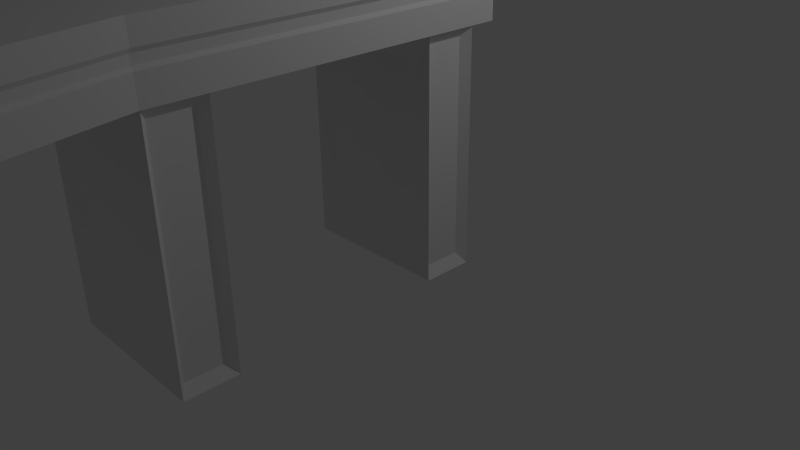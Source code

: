 # Source: lvl1-puzzle1-v1.blend  (saved by Blender 2.76.0; exported with 4.5.12 LTS)
import bpy
from mathutils import Matrix  # noqa: F401  (used for matrix-valued properties, if any)

bpy.ops.wm.read_factory_settings(use_empty=True)
scene = bpy.context.scene
scene.name = 'Scene'

# ---- collections
col_collection_1 = bpy.data.collections.new('Collection 1'); scene.collection.children.link(col_collection_1)

# ---- materials (node trees are filled in below, after node groups)
mat_material = bpy.data.materials.new('Material')
mat_material.alpha_threshold = 0.0
mat_material.use_transparent_shadow = False
mat_material.roughness = 0.5
mat_material.line_color = (0.0, 0.0, 0.0, 1.0)

# ---- material node trees

# ---- world
world_world = bpy.data.worlds.new('World'); scene.world = world_world
world_world.color = (0.05088, 0.05088, 0.05088)
world_world.use_sun_shadow = False
world_world.sun_shadow_jitter_overblur = 0.0
world_world.cycles.sampling_method = 'MANUAL'
world_world.cycles.sample_map_resolution = 256

# ---- cameras
cam_camera = bpy.data.cameras.new('Camera')
cam_camera.clip_end = 100.0
cam_camera.lens = 35.0
cam_camera.sensor_width = 32.0
cam_camera.sensor_height = 18.0
cam_camera.ortho_scale = 7.314
cam_camera.dof.focus_distance = 0.0
cam_camera.dof.aperture_fstop = 128.0

# ---- lights
light_lamp = bpy.data.lights.new('Lamp', 'POINT')
light_lamp.transmission_factor = 0.0
light_lamp.cutoff_distance = 30.0
light_lamp.energy = 100.0
light_lamp.shadow_buffer_clip_start = 1.001
light_lamp.shadow_soft_size = 0.1
light_lamp.shadow_maximum_resolution = 0.006
light_lamp.use_absolute_resolution = True
light_lamp.cycles.use_multiple_importance_sampling = False

# ---- meshes
me_cube_012 = bpy.data.meshes.new('Cube.012')
me_cube_012.from_pydata([(-1.0, -0.7266, -0.8976), (-1.0, -0.7266, 0.8976), (-0.6156, -0.4024, -0.6156), (-0.6156, -0.4024, 0.6156), (0.8912, -0.6944, -0.9137), (0.8912, -0.6944, 0.9137), (0.6156, -0.4024, -0.6156), (0.6156, -0.4024, 0.6156), (-1.0, -0.2629, 0.8976), (-1.0, -0.2629, -0.8976), (0.8912, -0.1985, 0.9137), (0.8912, -0.1985, -0.9137), (-0.7595, -0.696, -0.7595), (-0.7595, -0.696, 0.7595), (0.7595, -0.696, 0.7595), (0.7595, -0.696, -0.7595), (-1.0, -0.7806, -1.0), (-1.0, -0.7806, 1.0), (1.0, -0.7806, 1.0), (1.0, -0.7806, -1.0), (1.0, -0.1122, 1.0), (1.0, -0.1122, -1.0), (1.0, -0.7806, 1.0), (1.0, -0.7806, -1.0), (-1.0, -0.7806, -1.0), (-1.0, -0.7806, 1.0), (-1.0, -0.1122, 1.0), (-1.0, -0.1122, -1.0)], [], [(1, 8, 9, 0), (3, 7, 6, 2), (10, 5, 4, 11), (25, 24, 16, 17), (24, 27, 21, 23), (22, 20, 26, 25), (3, 2, 27, 26), (7, 3, 26, 20), (6, 7, 20, 21), (2, 6, 21, 27), (14, 13, 12, 15), (24, 23, 19, 16), (22, 25, 17, 18), (23, 22, 18, 19), (12, 13, 17, 16), (14, 15, 19, 18), (13, 14, 18, 17), (15, 12, 16, 19), (10, 11, 21, 20), (5, 10, 20, 22), (4, 5, 22, 23), (11, 4, 23, 21), (1, 0, 24, 25), (8, 1, 25, 26), (9, 8, 26, 27), (0, 9, 27, 24)])
me_cube_012.use_remesh_preserve_volume = False
me_cube_012.use_remesh_preserve_attributes = False
me_cube_012.use_mirror_vertex_groups = False
me_cube_012.update()
me_cube_011 = bpy.data.meshes.new('Cube.011')
me_cube_011.from_pydata([(0.1133, -10.11, 3.975), (0.1133, -10.11, 5.975), (0.3961, -9.511, 3.975), (0.3961, -9.511, 5.975), (0.5945, -10.34, 3.975), (0.5945, -10.34, 5.975), (0.8773, -9.738, 3.975), (0.8773, -9.738, 5.975), (0.1133, -10.11, 3.975), (0.1133, -10.11, 15.01), (0.3961, -9.511, 15.01), (0.3961, -9.511, 3.975), (0.8773, -9.738, 15.01), (0.8773, -9.738, 3.975), (0.5945, -10.34, 15.01), (0.5945, -10.34, 3.975), (-2.048, -15.25, 3.975), (-2.048, -15.25, 5.975), (-1.766, -14.65, 3.975), (-1.766, -14.65, 5.975), (-1.567, -15.47, 3.975), (-1.567, -15.47, 5.975), (-1.284, -14.87, 3.975), (-1.284, -14.87, 5.975), (-2.048, -15.25, 3.975), (-2.048, -15.25, 15.01), (-1.766, -14.65, 15.01), (-1.766, -14.65, 3.975), (-1.284, -14.87, 15.01), (-1.284, -14.87, 3.975), (-1.567, -15.47, 15.01), (-1.567, -15.47, 3.975), (8.884, -13.92, 3.975), (8.884, -13.92, 5.975), (9.167, -13.32, 3.975), (9.167, -13.32, 5.975), (9.366, -14.15, 3.975), (9.366, -14.15, 5.975), (9.648, -13.55, 3.975), (9.648, -13.55, 5.975), (8.884, -13.92, 3.975), (8.884, -13.92, 15.01), (9.167, -13.32, 15.01), (9.167, -13.32, 3.975), (9.648, -13.55, 15.01), (9.648, -13.55, 3.975), (9.366, -14.15, 15.01), (9.366, -14.15, 3.975), (6.718, -19.01, 3.975), (6.718, -19.01, 5.975), (7.001, -18.41, 3.975), (7.001, -18.41, 5.975), (7.2, -19.23, 3.975), (7.2, -19.23, 5.975), (7.482, -18.63, 3.975), (7.482, -18.63, 5.975), (6.718, -19.01, 3.975), (6.718, -19.01, 15.01), (7.001, -18.41, 15.01), (7.001, -18.41, 3.975), (7.482, -18.63, 15.01), (7.482, -18.63, 3.975), (7.2, -19.23, 15.01), (7.2, -19.23, 3.975)], [], [(1, 0, 2, 3), (3, 2, 6, 7), (7, 6, 4, 5), (5, 4, 0, 1), (0, 4, 6, 2), (5, 1, 3, 7), (9, 10, 11, 8), (10, 12, 13, 11), (12, 14, 15, 13), (14, 9, 8, 15), (8, 11, 13, 15), (14, 12, 10, 9), (17, 16, 18, 19), (19, 18, 22, 23), (23, 22, 20, 21), (21, 20, 16, 17), (16, 20, 22, 18), (21, 17, 19, 23), (25, 26, 27, 24), (26, 28, 29, 27), (28, 30, 31, 29), (30, 25, 24, 31), (24, 27, 29, 31), (30, 28, 26, 25), (33, 32, 34, 35), (35, 34, 38, 39), (39, 38, 36, 37), (37, 36, 32, 33), (32, 36, 38, 34), (37, 33, 35, 39), (41, 42, 43, 40), (42, 44, 45, 43), (44, 46, 47, 45), (46, 41, 40, 47), (40, 43, 45, 47), (46, 44, 42, 41), (49, 48, 50, 51), (51, 50, 54, 55), (55, 54, 52, 53), (53, 52, 48, 49), (48, 52, 54, 50), (53, 49, 51, 55), (57, 58, 59, 56), (58, 60, 61, 59), (60, 62, 63, 61), (62, 57, 56, 63), (56, 59, 61, 63), (62, 60, 58, 57)])
me_cube_011.use_remesh_preserve_volume = False
me_cube_011.use_remesh_preserve_attributes = False
me_cube_011.use_mirror_vertex_groups = False
me_cube_011.update()
me_sphere_001 = bpy.data.meshes.new('Sphere.001')
me_sphere_001.from_pydata([(4.935, -27.38, 14.31), (2.309, -27.38, 7.971), (6.792, -22.9, 14.31), (4.935, -21.04, 7.971), (11.27, -21.04, 14.31), (11.27, -18.42, 7.971), (15.76, -22.9, 14.31), (17.61, -21.04, 7.971), (17.61, -27.38, 14.31), (20.24, -27.38, 7.971), (15.76, -31.87, 14.31), (17.61, -33.72, 7.971), (11.27, -33.72, 14.31), (11.27, -36.35, 7.971), (11.27, -27.38, 16.94), (6.792, -31.87, 14.31), (4.935, -33.72, 7.971)], [], [(1, 0, 2, 3), (3, 2, 4, 5), (5, 4, 6, 7), (7, 6, 8, 9), (9, 8, 10, 11), (11, 10, 12, 13), (13, 12, 15, 16), (0, 14, 2), (2, 14, 4), (4, 14, 6), (6, 14, 8), (8, 14, 10), (10, 14, 12), (12, 14, 15), (16, 15, 0, 1), (15, 14, 0)])
me_sphere_001.use_remesh_preserve_volume = False
me_sphere_001.use_remesh_preserve_attributes = False
me_sphere_001.use_mirror_vertex_groups = False
me_sphere_001.update()
me_cube_010 = bpy.data.meshes.new('Cube.010')
me_cube_010.from_pydata([(-1.0, -1.0, -1.0), (-1.0, -1.0, -0.2815), (-1.0, 1.0, -1.0), (-1.0, 1.0, -0.2815), (1.0, -1.0, -1.0), (1.0, -1.0, -0.2815), (1.0, 1.0, -1.0), (1.0, 1.0, -0.2815), (-1.37, -1.37, -0.0155), (-1.37, 1.37, -0.0155), (1.37, 1.37, -0.0155), (1.37, -1.37, -0.0155)], [], [(1, 3, 2, 0), (3, 7, 6, 2), (7, 5, 4, 6), (5, 1, 0, 4), (0, 2, 6, 4), (5, 7, 10, 11), (11, 10, 9, 8), (3, 1, 8, 9), (1, 5, 11, 8), (7, 3, 9, 10)])
me_cube_010.use_remesh_preserve_volume = False
me_cube_010.use_remesh_preserve_attributes = False
me_cube_010.use_mirror_vertex_groups = False
me_cube_010.update()
me_cube_009 = bpy.data.meshes.new('Cube.009')
me_cube_009.from_pydata([(5.915, 3.062, -0.2921), (5.915, 3.062, 3.281), (8.813, 9.593, -0.2072), (8.813, 9.593, 3.196), (9.947, 0.9151, -0.2921), (9.947, 0.9151, 3.281), (12.69, 7.526, -0.2072), (12.69, 7.526, 3.196), (13.98, 6.834, 3.182), (13.98, 6.834, -0.1934), (11.26, -0.08282, 3.235), (11.26, -0.08282, -0.2462), (18.41, 4.921, 3.182), (18.41, 4.921, -0.1934), (16.16, -2.035, 3.114), (16.16, -2.035, -0.1251), (8.501, 9.966, 3.989), (8.501, 9.966, -1.0), (13.78, 7.153, 3.989), (13.78, 7.153, -1.0), (13.78, 7.153, 3.989), (13.78, 7.153, -1.0), (18.67, 3.798, 3.114), (18.67, 3.798, -0.1251), (19.69, 4.602, 3.989), (19.69, 4.602, -1.0), (15.79, -2.037, 3.235), (15.79, -2.037, -0.2462), (10.57, -0.2863, 3.989), (10.57, -0.2863, -1.0), (16.48, -2.838, 3.989), (16.48, -2.838, -1.0), (5.29, 2.526, -1.0), (5.29, 2.526, 3.989), (10.57, -0.2863, 3.989), (10.57, -0.2863, -1.0)], [], [(33, 16, 17, 32), (3, 7, 6, 2), (34, 35, 29, 28), (5, 1, 0, 4), (32, 17, 19, 35), (34, 18, 16, 33), (29, 21, 25, 31), (35, 19, 21, 29), (18, 34, 28, 20), (19, 18, 20, 21), (22, 14, 15, 23), (20, 28, 30, 24), (10, 11, 27, 26), (9, 8, 12, 13), (3, 2, 17, 16), (7, 3, 16, 18), (6, 7, 18, 19), (2, 6, 19, 17), (8, 9, 21, 20), (13, 12, 24, 25), (9, 13, 25, 21), (12, 8, 20, 24), (22, 23, 25, 24), (14, 22, 24, 30), (15, 14, 30, 31), (23, 15, 31, 25), (11, 10, 28, 29), (26, 27, 31, 30), (27, 11, 29, 31), (10, 26, 30, 28), (0, 1, 33, 32), (5, 4, 35, 34), (1, 5, 34, 33), (4, 0, 32, 35)])
me_cube_009.use_remesh_preserve_volume = False
me_cube_009.use_remesh_preserve_attributes = False
me_cube_009.use_mirror_vertex_groups = False
me_cube_009.update()
me_cube_008 = bpy.data.meshes.new('Cube.008')
me_cube_008.from_pydata([(2.199, -1.28, -0.8976), (2.199, -1.28, 0.8976), (2.188, -0.7771, -0.6156), (2.188, -0.7771, 0.6156), (3.363, 0.2106, -0.9137), (3.363, 0.2106, 0.9137), (2.963, 0.18, -0.6156), (2.963, 0.18, 0.6156), (1.838, -0.9882, 0.8976), (1.838, -0.9882, -0.8976), (2.978, 0.5225, 0.9137), (2.978, 0.5225, -0.9137), (2.326, -1.074, -0.7595), (2.326, -1.074, 0.7595), (3.282, 0.1072, 0.7595), (3.282, 0.1072, -0.7595), (2.241, -1.314, -1.0), (2.241, -1.314, 1.0), (3.499, 0.2409, 1.0), (3.499, 0.2409, -1.0), (2.979, 0.6614, 1.513), (2.979, 0.6614, -1.0), (3.499, 0.2409, 1.513), (3.499, 0.2409, -1.0), (2.241, -1.314, -1.0), (2.241, -1.314, 1.513), (1.721, -0.8933, 1.513), (1.721, -0.8933, -1.0)], [], [(1, 8, 9, 0), (3, 7, 6, 2), (10, 5, 4, 11), (25, 24, 16, 17), (24, 27, 21, 23), (22, 20, 26, 25), (3, 2, 27, 26), (7, 3, 26, 20), (6, 7, 20, 21), (2, 6, 21, 27), (14, 13, 12, 15), (24, 23, 19, 16), (22, 25, 17, 18), (23, 22, 18, 19), (12, 13, 17, 16), (14, 15, 19, 18), (13, 14, 18, 17), (15, 12, 16, 19), (10, 11, 21, 20), (5, 10, 20, 22), (4, 5, 22, 23), (11, 4, 23, 21), (1, 0, 24, 25), (8, 1, 25, 26), (9, 8, 26, 27), (0, 9, 27, 24)])
me_cube_008.use_remesh_preserve_volume = False
me_cube_008.use_remesh_preserve_attributes = False
me_cube_008.use_mirror_vertex_groups = False
me_cube_008.update()
me_cube_007 = bpy.data.meshes.new('Cube.007')
me_cube_007.from_pydata([(-1.0, -0.7266, -0.8976), (-1.0, -0.7266, 0.8976), (-0.6156, -0.4024, -0.6156), (-0.6156, -0.4024, 0.6156), (0.8912, -0.6944, -0.9137), (0.8912, -0.6944, 0.9137), (0.6156, -0.4024, -0.6156), (0.6156, -0.4024, 0.6156), (-1.0, -0.2629, 0.8976), (-1.0, -0.2629, -0.8976), (0.8912, -0.1985, 0.9137), (0.8912, -0.1985, -0.9137), (-0.7595, -0.696, -0.7595), (-0.7595, -0.696, 0.7595), (0.7595, -0.696, 0.7595), (0.7595, -0.696, -0.7595), (-1.0, -0.7806, -1.0), (-1.0, -0.7806, 1.0), (1.0, -0.7806, 1.0), (1.0, -0.7806, -1.0), (1.0, -0.1122, 1.0), (1.0, -0.1122, -1.0), (1.0, -0.7806, 1.0), (1.0, -0.7806, -1.0), (-1.0, -0.7806, -1.0), (-1.0, -0.7806, 1.0), (-1.0, -0.1122, 1.0), (-1.0, -0.1122, -1.0)], [], [(1, 8, 9, 0), (3, 7, 6, 2), (10, 5, 4, 11), (25, 24, 16, 17), (24, 27, 21, 23), (22, 20, 26, 25), (3, 2, 27, 26), (7, 3, 26, 20), (6, 7, 20, 21), (2, 6, 21, 27), (14, 13, 12, 15), (24, 23, 19, 16), (22, 25, 17, 18), (23, 22, 18, 19), (12, 13, 17, 16), (14, 15, 19, 18), (13, 14, 18, 17), (15, 12, 16, 19), (10, 11, 21, 20), (5, 10, 20, 22), (4, 5, 22, 23), (11, 4, 23, 21), (1, 0, 24, 25), (8, 1, 25, 26), (9, 8, 26, 27), (0, 9, 27, 24)])
me_cube_007.use_remesh_preserve_volume = False
me_cube_007.use_remesh_preserve_attributes = False
me_cube_007.use_mirror_vertex_groups = False
me_cube_007.update()
me_cube_006 = bpy.data.meshes.new('Cube.006')
me_cube_006.from_pydata([(-1.0, -0.7266, -0.8976), (-1.0, -0.7266, 0.8976), (-0.6156, -0.4024, -0.6156), (-0.6156, -0.4024, 0.6156), (0.8912, -0.6944, -0.9137), (0.8912, -0.6944, 0.9137), (0.6156, -0.4024, -0.6156), (0.6156, -0.4024, 0.6156), (-1.0, -0.2629, 0.8976), (-1.0, -0.2629, -0.8976), (0.8912, -0.1985, 0.9137), (0.8912, -0.1985, -0.9137), (-0.7595, -0.696, -0.7595), (-0.7595, -0.696, 0.7595), (0.7595, -0.696, 0.7595), (0.7595, -0.696, -0.7595), (-1.0, -0.7806, -1.0), (-1.0, -0.7806, 1.0), (1.0, -0.7806, 1.0), (1.0, -0.7806, -1.0), (1.0, -0.1122, 1.0), (1.0, -0.1122, -1.0), (1.0, -0.7806, 1.0), (1.0, -0.7806, -1.0), (-1.0, -0.7806, -1.0), (-1.0, -0.7806, 1.0), (-1.0, -0.1122, 1.0), (-1.0, -0.1122, -1.0)], [], [(1, 8, 9, 0), (3, 7, 6, 2), (10, 5, 4, 11), (25, 24, 16, 17), (24, 27, 21, 23), (22, 20, 26, 25), (3, 2, 27, 26), (7, 3, 26, 20), (6, 7, 20, 21), (2, 6, 21, 27), (14, 13, 12, 15), (24, 23, 19, 16), (22, 25, 17, 18), (23, 22, 18, 19), (12, 13, 17, 16), (14, 15, 19, 18), (13, 14, 18, 17), (15, 12, 16, 19), (10, 11, 21, 20), (5, 10, 20, 22), (4, 5, 22, 23), (11, 4, 23, 21), (1, 0, 24, 25), (8, 1, 25, 26), (9, 8, 26, 27), (0, 9, 27, 24)])
me_cube_006.use_remesh_preserve_volume = False
me_cube_006.use_remesh_preserve_attributes = False
me_cube_006.use_mirror_vertex_groups = False
me_cube_006.update()
me_cube_005 = bpy.data.meshes.new('Cube.005')
me_cube_005.from_pydata([(1.0, 1.0, -1.0), (1.0, -1.0, -1.0), (-1.0, -1.0, -1.0), (-1.0, 1.0, -1.0), (1.0, 1.0, -0.6683), (1.0, -1.0, -0.6683), (-1.0, -1.0, -0.6683), (-1.0, 1.0, -0.6683), (1.0, 1.0, -0.4749), (1.0, -1.0, -0.4749), (-1.0, 1.0, -0.4749), (-1.0, -1.0, -0.4749), (1.0, 1.0, -0.2089), (1.0, -1.0, -0.2089), (-1.0, 1.0, -0.2089), (-1.0, -1.0, -0.2089), (0.9668, 0.9509, -0.5254), (0.9663, -1.0, -0.5254), (-0.9634, -1.0, -0.5254), (-0.9649, 0.955, -0.5254), (0.9663, -1.0, -0.6263), (-0.9649, 0.9691, -0.6263), (0.9688, 0.9645, -0.6263), (-0.9634, -1.0, -0.6263), (1.0, -3.383, -1.0), (-1.0, -3.383, -1.0), (1.0, -3.383, -0.6683), (-1.0, -3.383, -0.6683), (1.0, -3.383, -0.4749), (-1.0, -3.383, -0.4749), (0.9663, -3.383, -0.6263), (-0.9635, -3.383, -0.5254), (1.0, -3.383, -0.2089), (-1.0, -3.383, -0.2089), (0.9663, -3.383, -0.5254), (-0.9635, -3.383, -0.6263), (2.239, -7.281, -0.5068), (0.2394, -7.281, -0.5068), (2.239, -7.281, -0.1751), (0.2394, -7.281, -0.1751), (2.239, -7.281, 0.01835), (0.2394, -7.281, 0.01835), (2.206, -7.281, -0.133), (0.2759, -7.281, -0.03211), (2.239, -7.281, 0.2843), (0.2394, -7.281, 0.2843), (2.206, -7.281, -0.03211), (0.2759, -7.281, -0.133), (6.763, -9.9, 0.2041), (5.977, -11.74, 0.2041), (6.763, -9.9, 0.5358), (5.977, -11.74, 0.5358), (6.763, -9.9, 0.7292), (5.977, -11.74, 0.7292), (6.75, -9.931, 0.5778), (5.992, -11.71, 0.6787), (6.763, -9.9, 0.9952), (5.977, -11.74, 0.9952), (6.75, -9.931, 0.6787), (5.992, -11.71, 0.5778)], [], [(0, 1, 2, 3), (17, 16, 8, 9), (0, 4, 5, 1), (6, 2, 25, 27), (2, 6, 7, 3), (4, 0, 3, 7), (10, 11, 15, 14), (19, 18, 11, 10), (16, 19, 10, 8), (20, 17, 34, 30), (12, 14, 15, 13), (8, 10, 14, 12), (17, 9, 28, 34), (9, 8, 12, 13), (13, 15, 33, 32), (22, 21, 19, 16), (21, 23, 18, 19), (20, 22, 16, 17), (5, 4, 22, 20), (7, 6, 23, 21), (4, 7, 21, 22), (23, 6, 27, 35), (30, 34, 46, 42), (29, 31, 43, 41), (28, 32, 44, 40), (27, 25, 37, 39), (26, 30, 42, 38), (18, 23, 35, 31), (2, 1, 24, 25), (9, 13, 32, 28), (5, 20, 30, 26), (15, 11, 29, 33), (1, 5, 26, 24), (11, 18, 31, 29), (42, 46, 58, 54), (41, 43, 55, 53), (40, 44, 56, 52), (39, 37, 49, 51), (38, 42, 54, 50), (34, 28, 40, 46), (25, 24, 36, 37), (32, 33, 45, 44), (35, 27, 39, 47), (31, 35, 47, 43), (24, 26, 38, 36), (33, 29, 41, 45), (48, 50, 51, 49), (55, 58, 52, 53), (53, 52, 56, 57), (59, 54, 58, 55), (51, 50, 54, 59), (46, 40, 52, 58), (37, 36, 48, 49), (44, 45, 57, 56), (47, 39, 51, 59), (43, 47, 59, 55), (36, 38, 50, 48), (45, 41, 53, 57)])
me_cube_005.materials.append(mat_material)
me_cube_005.use_remesh_preserve_volume = False
me_cube_005.use_remesh_preserve_attributes = False
me_cube_005.use_mirror_vertex_groups = False
me_cube_005.update()
me_cube_004 = bpy.data.meshes.new('Cube.004')
me_cube_004.from_pydata([(-1.0, -0.7266, -0.8976), (-1.0, -0.7266, 0.8976), (-0.6156, -0.4024, -0.6156), (-0.6156, -0.4024, 0.6156), (0.8912, -0.6944, -0.9137), (0.8912, -0.6944, 0.9137), (0.6156, -0.4024, -0.6156), (0.6156, -0.4024, 0.6156), (-1.0, -0.2629, 0.8976), (-1.0, -0.2629, -0.8976), (0.8912, -0.1985, 0.9137), (0.8912, -0.1985, -0.9137), (-0.7595, -0.696, -0.7595), (-0.7595, -0.696, 0.7595), (0.7595, -0.696, 0.7595), (0.7595, -0.696, -0.7595), (-1.0, -0.7806, -1.0), (-1.0, -0.7806, 1.0), (1.0, -0.7806, 1.0), (1.0, -0.7806, -1.0), (1.0, -0.1122, 1.0), (1.0, -0.1122, -1.0), (1.0, -0.7806, 1.0), (1.0, -0.7806, -1.0), (-1.0, -0.7806, -1.0), (-1.0, -0.7806, 1.0), (-1.0, -0.1122, 1.0), (-1.0, -0.1122, -1.0)], [], [(1, 8, 9, 0), (3, 7, 6, 2), (10, 5, 4, 11), (25, 24, 16, 17), (24, 27, 21, 23), (22, 20, 26, 25), (3, 2, 27, 26), (7, 3, 26, 20), (6, 7, 20, 21), (2, 6, 21, 27), (14, 13, 12, 15), (24, 23, 19, 16), (22, 25, 17, 18), (23, 22, 18, 19), (12, 13, 17, 16), (14, 15, 19, 18), (13, 14, 18, 17), (15, 12, 16, 19), (10, 11, 21, 20), (5, 10, 20, 22), (4, 5, 22, 23), (11, 4, 23, 21), (1, 0, 24, 25), (8, 1, 25, 26), (9, 8, 26, 27), (0, 9, 27, 24)])
me_cube_004.use_remesh_preserve_volume = False
me_cube_004.use_remesh_preserve_attributes = False
me_cube_004.use_mirror_vertex_groups = False
me_cube_004.update()
me_cube_003 = bpy.data.meshes.new('Cube.003')
me_cube_003.from_pydata([(-1.0, -0.7266, -0.8976), (-1.0, -0.7266, 0.8976), (-0.6156, -0.4024, -0.6156), (-0.6156, -0.4024, 0.6156), (0.8912, -0.6944, -0.9137), (0.8912, -0.6944, 0.9137), (0.6156, -0.4024, -0.6156), (0.6156, -0.4024, 0.6156), (-1.0, -0.2629, 0.8976), (-1.0, -0.2629, -0.8976), (0.8912, -0.1985, 0.9137), (0.8912, -0.1985, -0.9137), (-0.7595, -0.696, -0.7595), (-0.7595, -0.696, 0.7595), (0.7595, -0.696, 0.7595), (0.7595, -0.696, -0.7595), (-1.0, -0.7806, -1.0), (-1.0, -0.7806, 1.0), (1.0, -0.7806, 1.0), (1.0, -0.7806, -1.0), (1.0, -0.1122, 1.0), (1.0, -0.1122, -1.0), (1.0, -0.7806, 1.0), (1.0, -0.7806, -1.0), (-1.0, -0.7806, -1.0), (-1.0, -0.7806, 1.0), (-1.0, -0.1122, 1.0), (-1.0, -0.1122, -1.0)], [], [(1, 8, 9, 0), (3, 7, 6, 2), (10, 5, 4, 11), (25, 24, 16, 17), (24, 27, 21, 23), (22, 20, 26, 25), (3, 2, 27, 26), (7, 3, 26, 20), (6, 7, 20, 21), (2, 6, 21, 27), (14, 13, 12, 15), (24, 23, 19, 16), (22, 25, 17, 18), (23, 22, 18, 19), (12, 13, 17, 16), (14, 15, 19, 18), (13, 14, 18, 17), (15, 12, 16, 19), (10, 11, 21, 20), (5, 10, 20, 22), (4, 5, 22, 23), (11, 4, 23, 21), (1, 0, 24, 25), (8, 1, 25, 26), (9, 8, 26, 27), (0, 9, 27, 24)])
me_cube_003.use_remesh_preserve_volume = False
me_cube_003.use_remesh_preserve_attributes = False
me_cube_003.use_mirror_vertex_groups = False
me_cube_003.update()
me_cube_002 = bpy.data.meshes.new('Cube.002')
me_cube_002.from_pydata([(-1.0, -0.7266, -0.8976), (-1.0, -0.7266, 0.8976), (-0.6156, -0.4024, -0.6156), (-0.6156, -0.4024, 0.6156), (0.8912, -0.6944, -0.9137), (0.8912, -0.6944, 0.9137), (0.6156, -0.4024, -0.6156), (0.6156, -0.4024, 0.6156), (-1.0, -0.2629, 0.8976), (-1.0, -0.2629, -0.8976), (0.8912, -0.1985, 0.9137), (0.8912, -0.1985, -0.9137), (-0.7595, -0.696, -0.7595), (-0.7595, -0.696, 0.7595), (0.7595, -0.696, 0.7595), (0.7595, -0.696, -0.7595), (-1.0, -0.7806, -1.0), (-1.0, -0.7806, 1.0), (1.0, -0.7806, 1.0), (1.0, -0.7806, -1.0), (1.0, -0.1122, 1.0), (1.0, -0.1122, -1.0), (1.0, -0.7806, 1.0), (1.0, -0.7806, -1.0), (-1.0, -0.7806, -1.0), (-1.0, -0.7806, 1.0), (-1.0, -0.1122, 1.0), (-1.0, -0.1122, -1.0)], [], [(1, 8, 9, 0), (3, 7, 6, 2), (10, 5, 4, 11), (25, 24, 16, 17), (24, 27, 21, 23), (22, 20, 26, 25), (3, 2, 27, 26), (7, 3, 26, 20), (6, 7, 20, 21), (2, 6, 21, 27), (14, 13, 12, 15), (24, 23, 19, 16), (22, 25, 17, 18), (23, 22, 18, 19), (12, 13, 17, 16), (14, 15, 19, 18), (13, 14, 18, 17), (15, 12, 16, 19), (10, 11, 21, 20), (5, 10, 20, 22), (4, 5, 22, 23), (11, 4, 23, 21), (1, 0, 24, 25), (8, 1, 25, 26), (9, 8, 26, 27), (0, 9, 27, 24)])
me_cube_002.use_remesh_preserve_volume = False
me_cube_002.use_remesh_preserve_attributes = False
me_cube_002.use_mirror_vertex_groups = False
me_cube_002.update()
me_cube_001 = bpy.data.meshes.new('Cube.001')
me_cube_001.from_pydata([(-1.0, -0.7266, -0.8976), (-1.0, -0.7266, 0.8976), (-0.6156, -0.4024, -0.6156), (-0.6156, -0.4024, 0.6156), (0.8912, -0.6944, -0.9137), (0.8912, -0.6944, 0.9137), (0.6156, -0.4024, -0.6156), (0.6156, -0.4024, 0.6156), (-1.0, -0.2629, 0.8976), (-1.0, -0.2629, -0.8976), (0.8912, -0.1985, 0.9137), (0.8912, -0.1985, -0.9137), (-0.7595, -0.696, -0.7595), (-0.7595, -0.696, 0.7595), (0.7595, -0.696, 0.7595), (0.7595, -0.696, -0.7595), (-1.0, -0.7806, -1.0), (-1.0, -0.7806, 1.0), (1.0, -0.7806, 1.0), (1.0, -0.7806, -1.0), (1.0, -0.1122, 1.0), (1.0, -0.1122, -1.0), (1.0, -0.7806, 1.0), (1.0, -0.7806, -1.0), (-1.0, -0.7806, -1.0), (-1.0, -0.7806, 1.0), (-1.0, -0.1122, 1.0), (-1.0, -0.1122, -1.0)], [], [(1, 8, 9, 0), (3, 7, 6, 2), (10, 5, 4, 11), (25, 24, 16, 17), (24, 27, 21, 23), (22, 20, 26, 25), (3, 2, 27, 26), (7, 3, 26, 20), (6, 7, 20, 21), (2, 6, 21, 27), (14, 13, 12, 15), (24, 23, 19, 16), (22, 25, 17, 18), (23, 22, 18, 19), (12, 13, 17, 16), (14, 15, 19, 18), (13, 14, 18, 17), (15, 12, 16, 19), (10, 11, 21, 20), (5, 10, 20, 22), (4, 5, 22, 23), (11, 4, 23, 21), (1, 0, 24, 25), (8, 1, 25, 26), (9, 8, 26, 27), (0, 9, 27, 24)])
me_cube_001.use_remesh_preserve_volume = False
me_cube_001.use_remesh_preserve_attributes = False
me_cube_001.use_mirror_vertex_groups = False
me_cube_001.update()
me_cube = bpy.data.meshes.new('Cube')
me_cube.from_pydata([(1.0, 1.0, -1.0), (1.0, -1.0, -1.0), (-1.0, -1.0, -1.0), (-1.0, 1.0, -1.0), (1.0, 1.0, -0.6683), (1.0, -1.0, -0.6683), (-1.0, -1.0, -0.6683), (-1.0, 1.0, -0.6683), (1.0, 1.0, -0.4749), (1.0, -1.0, -0.4749), (-1.0, 1.0, -0.4749), (-1.0, -1.0, -0.4749), (1.0, 1.0, -0.2089), (1.0, -1.0, -0.2089), (-1.0, 1.0, -0.2089), (-1.0, -1.0, -0.2089), (0.9668, 0.9509, -0.5254), (0.9663, -1.0, -0.5254), (-0.9634, -1.0, -0.5254), (-0.9649, 0.955, -0.5254), (0.9663, -1.0, -0.6263), (-0.9649, 0.9691, -0.6263), (0.9688, 0.9645, -0.6263), (-0.9634, -1.0, -0.6263), (1.0, -3.383, -1.0), (-1.0, -3.383, -1.0), (1.0, -3.383, -0.6683), (-1.0, -3.383, -0.6683), (1.0, -3.383, -0.4749), (-1.0, -3.383, -0.4749), (0.9663, -3.383, -0.6263), (-0.9635, -3.383, -0.5254), (1.0, -3.383, -0.2089), (-1.0, -3.383, -0.2089), (0.9663, -3.383, -0.5254), (-0.9635, -3.383, -0.6263), (1.939, -7.281, -1.0), (-0.06144, -7.281, -1.0), (1.939, -7.281, -0.6683), (-0.06144, -7.281, -0.6683), (1.939, -7.281, -0.4749), (-0.06144, -7.281, -0.4749), (1.905, -7.281, -0.6263), (-0.02489, -7.281, -0.5254), (1.939, -7.281, -0.2089), (-0.06144, -7.281, -0.2089), (1.905, -7.281, -0.5254), (-0.02489, -7.281, -0.6263), (1.939, -10.82, -1.0), (-0.06144, -10.82, -1.0), (1.939, -10.82, -0.6683), (-0.06144, -10.82, -0.6683), (1.939, -10.82, -0.4749), (-0.06144, -10.82, -0.4749), (1.905, -10.82, -0.6263), (-0.02489, -10.82, -0.5254), (1.939, -10.82, -0.2089), (-0.06144, -10.82, -0.2089), (1.905, -10.82, -0.5254), (-0.02489, -10.82, -0.6263)], [], [(0, 1, 2, 3), (17, 16, 8, 9), (0, 4, 5, 1), (6, 2, 25, 27), (2, 6, 7, 3), (4, 0, 3, 7), (10, 11, 15, 14), (19, 18, 11, 10), (16, 19, 10, 8), (20, 17, 34, 30), (12, 14, 15, 13), (8, 10, 14, 12), (17, 9, 28, 34), (9, 8, 12, 13), (13, 15, 33, 32), (22, 21, 19, 16), (21, 23, 18, 19), (20, 22, 16, 17), (5, 4, 22, 20), (7, 6, 23, 21), (4, 7, 21, 22), (23, 6, 27, 35), (30, 34, 46, 42), (29, 31, 43, 41), (28, 32, 44, 40), (27, 25, 37, 39), (26, 30, 42, 38), (18, 23, 35, 31), (2, 1, 24, 25), (9, 13, 32, 28), (5, 20, 30, 26), (15, 11, 29, 33), (1, 5, 26, 24), (11, 18, 31, 29), (42, 46, 58, 54), (41, 43, 55, 53), (40, 44, 56, 52), (39, 37, 49, 51), (38, 42, 54, 50), (34, 28, 40, 46), (25, 24, 36, 37), (32, 33, 45, 44), (35, 27, 39, 47), (31, 35, 47, 43), (24, 26, 38, 36), (33, 29, 41, 45), (48, 50, 51, 49), (55, 58, 52, 53), (53, 52, 56, 57), (59, 54, 58, 55), (51, 50, 54, 59), (46, 40, 52, 58), (37, 36, 48, 49), (44, 45, 57, 56), (47, 39, 51, 59), (43, 47, 59, 55), (36, 38, 50, 48), (45, 41, 53, 57)])
me_cube.materials.append(mat_material)
me_cube.use_remesh_preserve_volume = False
me_cube.use_remesh_preserve_attributes = False
me_cube.use_mirror_vertex_groups = False
me_cube.update()

# ---- objects
ob_col1_007 = bpy.data.objects.new('Col1.007', me_cube_012)
ob_colchapel_001 = bpy.data.objects.new('colChapel.001', me_cube_011)
ob_sphere = bpy.data.objects.new('Sphere', me_sphere_001)
ob_cube = bpy.data.objects.new('Cube', me_cube_010)
ob_base = bpy.data.objects.new('Base', me_cube_009)
ob_col1_006 = bpy.data.objects.new('Col1.006', me_cube_008)
ob_col1_005 = bpy.data.objects.new('Col1.005', me_cube_007)
ob_col1_004 = bpy.data.objects.new('Col1.004', me_cube_006)
ob_path1_001 = bpy.data.objects.new('Path1.001', me_cube_005)
ob_col1_003 = bpy.data.objects.new('Col1.003', me_cube_004)
ob_col1_002 = bpy.data.objects.new('Col1.002', me_cube_003)
ob_col1_001 = bpy.data.objects.new('Col1.001', me_cube_002)
ob_col1 = bpy.data.objects.new('Col1', me_cube_001)
ob_path1 = bpy.data.objects.new('Path1', me_cube)
ob_lamp = bpy.data.objects.new('Lamp', light_lamp)
ob_camera = bpy.data.objects.new('Camera', cam_camera)

# ---- transforms, parenting, visibility, modifiers, constraints
ob_col1_007.location = (-2.926, -12.02, 0.7939)
ob_col1_007.rotation_euler = (1.571, 2.22e-16, 2.215e-16)
ob_col1_007.scale = (1.0, 1.0, 1.5)
ob_col1_007.lineart.crease_threshold = 0.0
ob_colchapel_001.location = (9.365, -14.07, 1.0)
ob_colchapel_001.lineart.crease_threshold = 0.0
ob_sphere.location = (1.894, -1.157, 1.557)
ob_sphere.lineart.crease_threshold = 0.0
ob_cube.location = (16.27, -30.2, 6.0)
ob_cube.rotation_euler = (0.0, -0.0, -0.4248)
ob_cube.lineart.crease_threshold = 0.0
ob_base.location = (0.5653, -32.21, 1.0)
ob_base.lineart.crease_threshold = 0.0
ob_col1_006.location = (0.9533, -23.17, 1.5)
ob_col1_006.scale = (1.0, 1.0, 1.5)
ob_col1_006.lineart.crease_threshold = 0.0
ob_col1_005.location = (0.9533, -18.91, 1.5)
ob_col1_005.scale = (1.0, 1.0, 1.5)
ob_col1_005.lineart.crease_threshold = 0.0
ob_col1_004.location = (0.9533, -14.8, 1.5)
ob_col1_004.scale = (1.0, 1.0, 1.5)
ob_col1_004.lineart.crease_threshold = 0.0
ob_path1_001.location = (1.073, -15.2, 4.0)
ob_path1_001.lock_rotations_4d = False
ob_path1_001.empty_display_type = 'ARROWS'
ob_path1_001.lineart.crease_threshold = 0.0
ob_col1_003.location = (0.9533, -9.85, 1.5)
ob_col1_003.scale = (1.0, 1.0, 1.5)
ob_col1_003.lineart.crease_threshold = 0.0
ob_col1_002.location = (0.822, -5.981, 1.5)
ob_col1_002.scale = (1.0, 1.0, 1.5)
ob_col1_002.lineart.crease_threshold = 0.0
ob_col1_001.location = (-0.02384, -2.584, 1.5)
ob_col1_001.scale = (1.0, 1.0, 1.5)
ob_col1_001.lineart.crease_threshold = 0.0
ob_col1.location = (-0.02384, 0.8006, 1.5)
ob_col1.scale = (1.0, 1.0, 1.5)
ob_col1.lineart.crease_threshold = 0.0
ob_path1.location = (0.0, 0.0, 4.0)
ob_path1.lock_rotations_4d = False
ob_path1.empty_display_type = 'ARROWS'
ob_path1.lineart.crease_threshold = 0.0
ob_lamp.location = (4.076, 1.005, 5.904)
ob_lamp.rotation_euler = (0.6503, 0.05522, 1.866)
ob_lamp.lock_rotations_4d = False
ob_lamp.empty_display_type = 'ARROWS'
ob_lamp.color = (0.0, 0.0, 0.0, 0.0)
ob_lamp.lineart.crease_threshold = 0.0
ob_camera.location = (7.481, -6.508, 5.344)
ob_camera.rotation_euler = (1.109, 0.01082, 0.8149)
ob_camera.lock_rotations_4d = False
ob_camera.empty_display_type = 'ARROWS'
ob_camera.color = (0.0, 0.0, 0.0, 0.0)
ob_camera.display_type = 'WIRE'
ob_camera.lineart.crease_threshold = 0.0

# ---- collection membership
col_collection_1.objects.link(ob_col1_007)
col_collection_1.objects.link(ob_colchapel_001)
col_collection_1.objects.link(ob_sphere)
col_collection_1.objects.link(ob_cube)
col_collection_1.objects.link(ob_base)
col_collection_1.objects.link(ob_col1_006)
col_collection_1.objects.link(ob_col1_005)
col_collection_1.objects.link(ob_col1_004)
col_collection_1.objects.link(ob_path1_001)
col_collection_1.objects.link(ob_col1_003)
col_collection_1.objects.link(ob_col1_002)
col_collection_1.objects.link(ob_col1_001)
col_collection_1.objects.link(ob_col1)
col_collection_1.objects.link(ob_path1)
col_collection_1.objects.link(ob_lamp)
col_collection_1.objects.link(ob_camera)

# ---- scene / render settings (as saved in the file)
scene.camera = ob_camera
scene.frame_start = 1; scene.frame_end = 250; scene.frame_set(1)
scene.render.engine = 'BLENDER_EEVEE_NEXT'
scene.render.resolution_percentage = 50
scene.render.dither_intensity = 0.0
scene.cycles.use_denoising = False
scene.cycles.samples = 10
scene.cycles.sampling_pattern = 'TABULATED_SOBOL'
scene.cycles.light_sampling_threshold = 0.0
scene.cycles.use_adaptive_sampling = False
scene.cycles.use_light_tree = False
scene.cycles.blur_glossy = 0.0
scene.cycles.pixel_filter_type = 'GAUSSIAN'
scene.cycles.sample_clamp_indirect = 0.0
scene.view_settings.view_transform = 'Standard'
bpy.context.view_layer.update()
